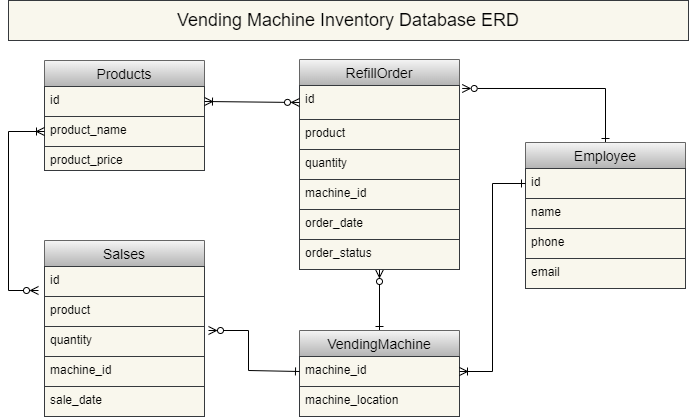

The diagram above was exported from draw.io. Its source (the exported page's mxGraphModel, read from the mxfile embedded in the PNG):
<mxGraphModel dx="1038" dy="649" grid="1" gridSize="10" guides="1" tooltips="1" connect="1" arrows="1" fold="1" page="1" pageScale="1" pageWidth="850" pageHeight="1400" math="0" shadow="0">
  <root>
    <mxCell id="0" />
    <mxCell id="1" parent="0" />
    <mxCell id="WCpp7tXTQiTDsatkucjT-1" value="Products" style="swimlane;fontStyle=0;childLayout=stackLayout;horizontal=1;startSize=26;horizontalStack=0;resizeParent=1;resizeParentMax=0;resizeLast=0;collapsible=1;marginBottom=0;align=center;fontSize=14;fillColor=#f5f5f5;gradientColor=#b3b3b3;strokeColor=#666666;" parent="1" vertex="1">
      <mxGeometry x="106" y="80" width="160" height="110" as="geometry" />
    </mxCell>
    <mxCell id="WCpp7tXTQiTDsatkucjT-2" value="id" style="text;spacingLeft=4;spacingRight=4;overflow=hidden;rotatable=0;points=[[0,0.5],[1,0.5]];portConstraint=eastwest;fontSize=12;fillColor=#f9f7ed;strokeColor=#36393d;" parent="WCpp7tXTQiTDsatkucjT-1" vertex="1">
      <mxGeometry y="26" width="160" height="30" as="geometry" />
    </mxCell>
    <mxCell id="WCpp7tXTQiTDsatkucjT-3" value="product_name" style="text;spacingLeft=4;spacingRight=4;overflow=hidden;rotatable=0;points=[[0,0.5],[1,0.5]];portConstraint=eastwest;fontSize=12;fillColor=#f9f7ed;strokeColor=#36393d;" parent="WCpp7tXTQiTDsatkucjT-1" vertex="1">
      <mxGeometry y="56" width="160" height="30" as="geometry" />
    </mxCell>
    <mxCell id="WCpp7tXTQiTDsatkucjT-4" value="product_price" style="text;spacingLeft=4;spacingRight=4;overflow=hidden;rotatable=0;points=[[0,0.5],[1,0.5]];portConstraint=eastwest;fontSize=12;fillColor=#f9f7ed;strokeColor=#36393d;" parent="WCpp7tXTQiTDsatkucjT-1" vertex="1">
      <mxGeometry y="86" width="160" height="24" as="geometry" />
    </mxCell>
    <mxCell id="CV183onsPOeRcmh8YvIL-7" style="edgeStyle=none;rounded=0;orthogonalLoop=1;jettySize=auto;html=1;exitX=0.5;exitY=0;exitDx=0;exitDy=0;entryX=0.5;entryY=1;entryDx=0;entryDy=0;startArrow=ERone;startFill=0;endArrow=ERzeroToMany;endFill=0;" parent="1" source="WCpp7tXTQiTDsatkucjT-5" target="WCpp7tXTQiTDsatkucjT-9" edge="1">
      <mxGeometry relative="1" as="geometry" />
    </mxCell>
    <mxCell id="WCpp7tXTQiTDsatkucjT-5" value="VendingMachine" style="swimlane;fontStyle=0;childLayout=stackLayout;horizontal=1;startSize=26;horizontalStack=0;resizeParent=1;resizeParentMax=0;resizeLast=0;collapsible=1;marginBottom=0;align=center;fontSize=14;fillColor=#f5f5f5;gradientColor=#b3b3b3;strokeColor=#666666;" parent="1" vertex="1">
      <mxGeometry x="361" y="350" width="160" height="86" as="geometry" />
    </mxCell>
    <mxCell id="WCpp7tXTQiTDsatkucjT-6" value="machine_id" style="text;strokeColor=#36393d;fillColor=#f9f7ed;spacingLeft=4;spacingRight=4;overflow=hidden;rotatable=0;points=[[0,0.5],[1,0.5]];portConstraint=eastwest;fontSize=12;" parent="WCpp7tXTQiTDsatkucjT-5" vertex="1">
      <mxGeometry y="26" width="160" height="30" as="geometry" />
    </mxCell>
    <mxCell id="WCpp7tXTQiTDsatkucjT-7" value="machine_location" style="text;spacingLeft=4;spacingRight=4;overflow=hidden;rotatable=0;points=[[0,0.5],[1,0.5]];portConstraint=eastwest;fontSize=12;fillColor=#f9f7ed;strokeColor=#36393d;" parent="WCpp7tXTQiTDsatkucjT-5" vertex="1">
      <mxGeometry y="56" width="160" height="30" as="geometry" />
    </mxCell>
    <mxCell id="WCpp7tXTQiTDsatkucjT-9" value="RefillOrder" style="swimlane;fontStyle=0;childLayout=stackLayout;horizontal=1;startSize=26;horizontalStack=0;resizeParent=1;resizeParentMax=0;resizeLast=0;collapsible=1;marginBottom=0;align=center;fontSize=14;fillColor=#f5f5f5;gradientColor=#b3b3b3;strokeColor=#666666;" parent="1" vertex="1">
      <mxGeometry x="361" y="79" width="160" height="210" as="geometry" />
    </mxCell>
    <mxCell id="WCpp7tXTQiTDsatkucjT-10" value="id" style="text;strokeColor=#36393d;fillColor=#f9f7ed;spacingLeft=4;spacingRight=4;overflow=hidden;rotatable=0;points=[[0,0.5],[1,0.5]];portConstraint=eastwest;fontSize=12;" parent="WCpp7tXTQiTDsatkucjT-9" vertex="1">
      <mxGeometry y="26" width="160" height="34" as="geometry" />
    </mxCell>
    <mxCell id="WCpp7tXTQiTDsatkucjT-11" value="product" style="text;spacingLeft=4;spacingRight=4;overflow=hidden;rotatable=0;points=[[0,0.5],[1,0.5]];portConstraint=eastwest;fontSize=12;fillColor=#f9f7ed;strokeColor=#36393d;" parent="WCpp7tXTQiTDsatkucjT-9" vertex="1">
      <mxGeometry y="60" width="160" height="30" as="geometry" />
    </mxCell>
    <mxCell id="WCpp7tXTQiTDsatkucjT-12" value="quantity&#10;" style="text;strokeColor=#36393d;fillColor=#f9f7ed;spacingLeft=4;spacingRight=4;overflow=hidden;rotatable=0;points=[[0,0.5],[1,0.5]];portConstraint=eastwest;fontSize=12;" parent="WCpp7tXTQiTDsatkucjT-9" vertex="1">
      <mxGeometry y="90" width="160" height="30" as="geometry" />
    </mxCell>
    <mxCell id="E71lV29_3CZlJ7b2U6wx-2" value="machine_id" style="text;strokeColor=#36393d;fillColor=#f9f7ed;spacingLeft=4;spacingRight=4;overflow=hidden;rotatable=0;points=[[0,0.5],[1,0.5]];portConstraint=eastwest;fontSize=12;" parent="WCpp7tXTQiTDsatkucjT-9" vertex="1">
      <mxGeometry y="120" width="160" height="30" as="geometry" />
    </mxCell>
    <mxCell id="9d0BMib08-s3toLYNFjd-3" value="order_date" style="text;strokeColor=#36393d;fillColor=#f9f7ed;spacingLeft=4;spacingRight=4;overflow=hidden;rotatable=0;points=[[0,0.5],[1,0.5]];portConstraint=eastwest;fontSize=12;" parent="WCpp7tXTQiTDsatkucjT-9" vertex="1">
      <mxGeometry y="150" width="160" height="30" as="geometry" />
    </mxCell>
    <mxCell id="YlK_FoQLQ1AY-V8sYPUA-1" value="order_status" style="text;strokeColor=#36393d;fillColor=#f9f7ed;spacingLeft=4;spacingRight=4;overflow=hidden;rotatable=0;points=[[0,0.5],[1,0.5]];portConstraint=eastwest;fontSize=12;" parent="WCpp7tXTQiTDsatkucjT-9" vertex="1">
      <mxGeometry y="180" width="160" height="30" as="geometry" />
    </mxCell>
    <mxCell id="WCpp7tXTQiTDsatkucjT-13" value="Salses" style="swimlane;fontStyle=0;childLayout=stackLayout;horizontal=1;startSize=26;horizontalStack=0;resizeParent=1;resizeParentMax=0;resizeLast=0;collapsible=1;marginBottom=0;align=center;fontSize=14;fillColor=#f5f5f5;gradientColor=#b3b3b3;strokeColor=#666666;" parent="1" vertex="1">
      <mxGeometry x="106" y="260" width="160" height="176" as="geometry" />
    </mxCell>
    <mxCell id="WCpp7tXTQiTDsatkucjT-14" value="id" style="text;strokeColor=#36393d;fillColor=#f9f7ed;spacingLeft=4;spacingRight=4;overflow=hidden;rotatable=0;points=[[0,0.5],[1,0.5]];portConstraint=eastwest;fontSize=12;" parent="WCpp7tXTQiTDsatkucjT-13" vertex="1">
      <mxGeometry y="26" width="160" height="30" as="geometry" />
    </mxCell>
    <mxCell id="WCpp7tXTQiTDsatkucjT-15" value="product" style="text;strokeColor=#36393d;fillColor=#f9f7ed;spacingLeft=4;spacingRight=4;overflow=hidden;rotatable=0;points=[[0,0.5],[1,0.5]];portConstraint=eastwest;fontSize=12;" parent="WCpp7tXTQiTDsatkucjT-13" vertex="1">
      <mxGeometry y="56" width="160" height="30" as="geometry" />
    </mxCell>
    <mxCell id="CV183onsPOeRcmh8YvIL-8" value="quantity" style="text;spacingLeft=4;spacingRight=4;overflow=hidden;rotatable=0;points=[[0,0.5],[1,0.5]];portConstraint=eastwest;fontSize=12;fillColor=#f9f7ed;strokeColor=#36393d;" parent="WCpp7tXTQiTDsatkucjT-13" vertex="1">
      <mxGeometry y="86" width="160" height="30" as="geometry" />
    </mxCell>
    <mxCell id="E71lV29_3CZlJ7b2U6wx-1" value="machine_id" style="text;spacingLeft=4;spacingRight=4;overflow=hidden;rotatable=0;points=[[0,0.5],[1,0.5]];portConstraint=eastwest;fontSize=12;fillColor=#f9f7ed;strokeColor=#36393d;" parent="WCpp7tXTQiTDsatkucjT-13" vertex="1">
      <mxGeometry y="116" width="160" height="30" as="geometry" />
    </mxCell>
    <mxCell id="9d0BMib08-s3toLYNFjd-2" value="sale_date" style="text;spacingLeft=4;spacingRight=4;overflow=hidden;rotatable=0;points=[[0,0.5],[1,0.5]];portConstraint=eastwest;fontSize=12;fillColor=#f9f7ed;strokeColor=#36393d;" parent="WCpp7tXTQiTDsatkucjT-13" vertex="1">
      <mxGeometry y="146" width="160" height="30" as="geometry" />
    </mxCell>
    <mxCell id="CV183onsPOeRcmh8YvIL-2" style="edgeStyle=orthogonalEdgeStyle;rounded=0;orthogonalLoop=1;jettySize=auto;html=1;startArrow=ERoneToMany;startFill=0;endArrow=ERzeroToMany;endFill=0;" parent="1" source="WCpp7tXTQiTDsatkucjT-3" edge="1">
      <mxGeometry relative="1" as="geometry">
        <Array as="points">
          <mxPoint x="70" y="151" />
          <mxPoint x="70" y="310" />
        </Array>
        <mxPoint x="100" y="310" as="targetPoint" />
      </mxGeometry>
    </mxCell>
    <mxCell id="CV183onsPOeRcmh8YvIL-5" style="edgeStyle=none;rounded=0;orthogonalLoop=1;jettySize=auto;html=1;exitX=1;exitY=0.5;exitDx=0;exitDy=0;startArrow=ERoneToMany;startFill=0;endArrow=ERzeroToMany;endFill=0;entryX=0;entryY=0.5;entryDx=0;entryDy=0;" parent="1" source="WCpp7tXTQiTDsatkucjT-2" target="WCpp7tXTQiTDsatkucjT-10" edge="1">
      <mxGeometry relative="1" as="geometry">
        <mxPoint x="400" y="117" as="targetPoint" />
        <Array as="points" />
      </mxGeometry>
    </mxCell>
    <mxCell id="CV183onsPOeRcmh8YvIL-6" style="edgeStyle=none;rounded=0;orthogonalLoop=1;jettySize=auto;html=1;exitX=0;exitY=0.5;exitDx=0;exitDy=0;startArrow=ERone;startFill=0;endArrow=ERzeroToMany;endFill=0;" parent="1" source="WCpp7tXTQiTDsatkucjT-6" edge="1">
      <mxGeometry relative="1" as="geometry">
        <mxPoint x="270" y="350" as="targetPoint" />
        <Array as="points">
          <mxPoint x="310" y="390" />
          <mxPoint x="310" y="350" />
        </Array>
      </mxGeometry>
    </mxCell>
    <mxCell id="CV183onsPOeRcmh8YvIL-17" style="edgeStyle=orthogonalEdgeStyle;rounded=0;orthogonalLoop=1;jettySize=auto;html=1;exitX=0.5;exitY=0;exitDx=0;exitDy=0;entryX=1.017;entryY=0.088;entryDx=0;entryDy=0;entryPerimeter=0;startArrow=ERone;startFill=0;endArrow=ERzeroToMany;endFill=0;" parent="1" source="CV183onsPOeRcmh8YvIL-10" target="WCpp7tXTQiTDsatkucjT-10" edge="1">
      <mxGeometry relative="1" as="geometry" />
    </mxCell>
    <mxCell id="CV183onsPOeRcmh8YvIL-10" value="Employee" style="swimlane;fontStyle=0;childLayout=stackLayout;horizontal=1;startSize=26;horizontalStack=0;resizeParent=1;resizeParentMax=0;resizeLast=0;collapsible=1;marginBottom=0;align=center;fontSize=14;fillColor=#f5f5f5;gradientColor=#b3b3b3;strokeColor=#666666;" parent="1" vertex="1">
      <mxGeometry x="587" y="162" width="160" height="146" as="geometry" />
    </mxCell>
    <mxCell id="CV183onsPOeRcmh8YvIL-11" value="id" style="text;strokeColor=#36393d;fillColor=#f9f7ed;spacingLeft=4;spacingRight=4;overflow=hidden;rotatable=0;points=[[0,0.5],[1,0.5]];portConstraint=eastwest;fontSize=12;" parent="CV183onsPOeRcmh8YvIL-10" vertex="1">
      <mxGeometry y="26" width="160" height="30" as="geometry" />
    </mxCell>
    <mxCell id="CV183onsPOeRcmh8YvIL-12" value="name" style="text;spacingLeft=4;spacingRight=4;overflow=hidden;rotatable=0;points=[[0,0.5],[1,0.5]];portConstraint=eastwest;fontSize=12;fillColor=#f9f7ed;strokeColor=#36393d;" parent="CV183onsPOeRcmh8YvIL-10" vertex="1">
      <mxGeometry y="56" width="160" height="30" as="geometry" />
    </mxCell>
    <mxCell id="CV183onsPOeRcmh8YvIL-13" value="phone" style="text;strokeColor=#36393d;fillColor=#f9f7ed;spacingLeft=4;spacingRight=4;overflow=hidden;rotatable=0;points=[[0,0.5],[1,0.5]];portConstraint=eastwest;fontSize=12;" parent="CV183onsPOeRcmh8YvIL-10" vertex="1">
      <mxGeometry y="86" width="160" height="30" as="geometry" />
    </mxCell>
    <mxCell id="CV183onsPOeRcmh8YvIL-14" value="email" style="text;spacingLeft=4;spacingRight=4;overflow=hidden;rotatable=0;points=[[0,0.5],[1,0.5]];portConstraint=eastwest;fontSize=12;fillColor=#f9f7ed;strokeColor=#36393d;" parent="CV183onsPOeRcmh8YvIL-10" vertex="1">
      <mxGeometry y="116" width="160" height="30" as="geometry" />
    </mxCell>
    <mxCell id="CV183onsPOeRcmh8YvIL-16" style="edgeStyle=orthogonalEdgeStyle;rounded=0;orthogonalLoop=1;jettySize=auto;html=1;exitX=0;exitY=0.5;exitDx=0;exitDy=0;startArrow=ERone;startFill=0;endArrow=ERoneToMany;endFill=0;" parent="1" source="CV183onsPOeRcmh8YvIL-11" target="WCpp7tXTQiTDsatkucjT-6" edge="1">
      <mxGeometry relative="1" as="geometry" />
    </mxCell>
    <mxCell id="CV183onsPOeRcmh8YvIL-18" value="&lt;font style=&quot;font-size: 18px;&quot;&gt;Vending Machine Inventory Database ERD&lt;/font&gt;" style="whiteSpace=wrap;html=1;fillColor=#f9f7ed;strokeColor=#36393d;" parent="1" vertex="1">
      <mxGeometry x="70" y="20" width="680" height="40" as="geometry" />
    </mxCell>
  </root>
</mxGraphModel>